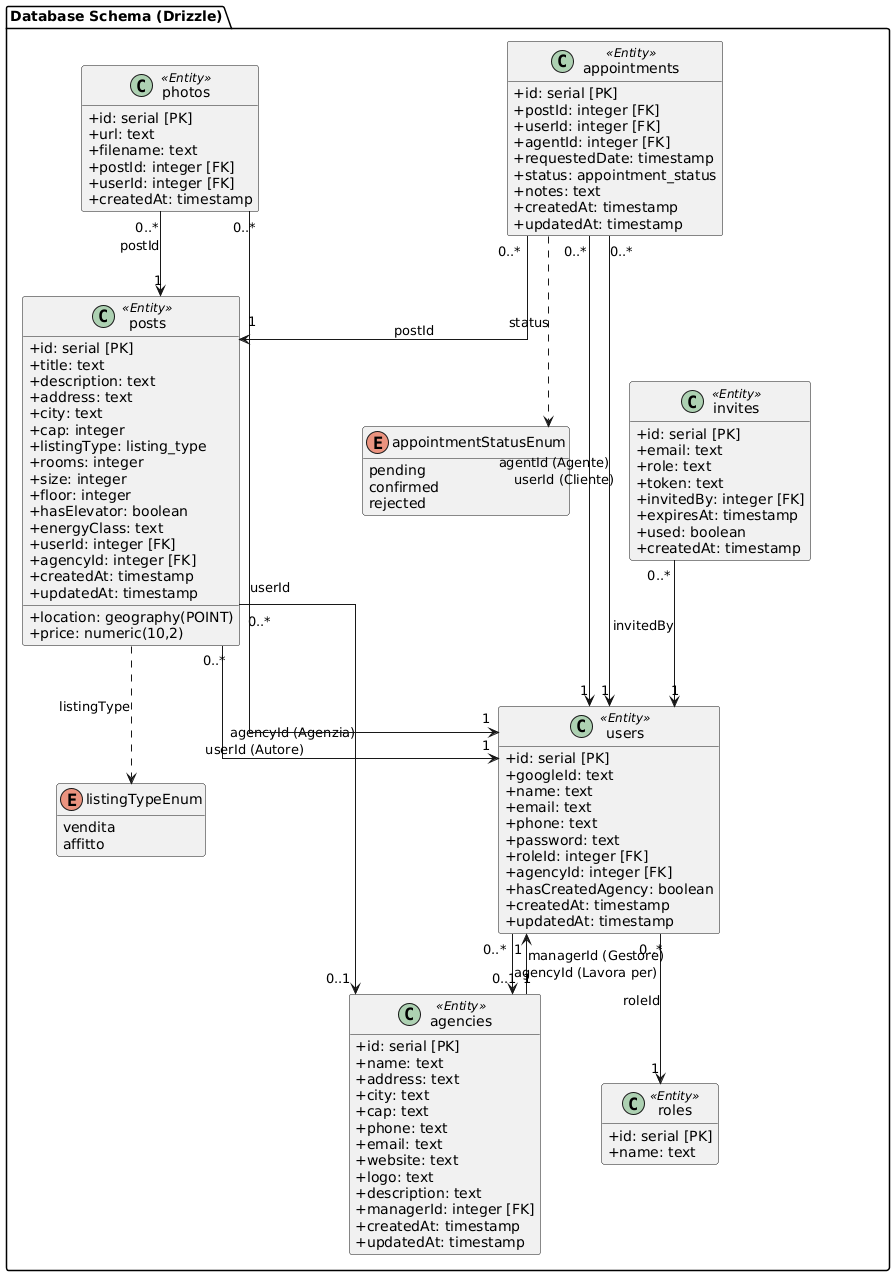

The diagram above was rendered by PlantUML. Its source (embedded in the PNG):
@startuml
' Configurazione Stile
hide empty members
skinparam classAttributeIconSize 0
skinparam linetype ortho
skinparam nodesep 60
skinparam ranksep 60

package "Database Schema (Drizzle)" {

    class roles <<Entity>> {
        + id: serial [PK]
        + name: text
    }

    class users <<Entity>> {
        + id: serial [PK]
        + googleId: text
        + name: text
        + email: text
        + phone: text
        + password: text
        + roleId: integer [FK]
        + agencyId: integer [FK]
        + hasCreatedAgency: boolean
        + createdAt: timestamp
        + updatedAt: timestamp
    }

    class agencies <<Entity>> {
        + id: serial [PK]
        + name: text
        + address: text
        + city: text
        + cap: text
        + phone: text
        + email: text
        + website: text
        + logo: text
        + description: text
        + managerId: integer [FK]
        + createdAt: timestamp
        + updatedAt: timestamp
    }

    class posts <<Entity>> {
        + id: serial [PK]
        + title: text
        + description: text
        + location: geography(POINT)
        + address: text
        + city: text
        + cap: integer
        + price: numeric(10,2)
        + listingType: listing_type
        + rooms: integer
        + size: integer
        + floor: integer
        + hasElevator: boolean
        + energyClass: text
        + userId: integer [FK]
        + agencyId: integer [FK]
        + createdAt: timestamp
        + updatedAt: timestamp
    }

    class photos <<Entity>> {
        + id: serial [PK]
        + url: text
        + filename: text
        + postId: integer [FK]
        + userId: integer [FK]
        + createdAt: timestamp
    }

    class appointments <<Entity>> {
        + id: serial [PK]
        + postId: integer [FK]
        + userId: integer [FK]
        + agentId: integer [FK]
        + requestedDate: timestamp
        + status: appointment_status
        + notes: text
        + createdAt: timestamp
        + updatedAt: timestamp
    }

    class invites <<Entity>> {
        + id: serial [PK]
        + email: text
        + role: text
        + token: text
        + invitedBy: integer [FK]
        + expiresAt: timestamp
        + used: boolean
        + createdAt: timestamp
    }

    ' Enums
    enum listingTypeEnum {
        vendita
        affitto
    }

    enum appointmentStatusEnum {
        pending
        confirmed
        rejected
    }
}

' Relazioni

' Users & Roles
users "0..*" --> "1" roles : roleId

' Users & Agencies (Relazione Circolare)
agencies "1" --> "1" users : managerId (Gestore)
users "0..*" --> "0..1" agencies : agencyId (Lavora per)

' Posts
posts "0..*" --> "1" users : userId (Autore)
posts "0..*" --> "0..1" agencies : agencyId (Agenzia)
posts ..> listingTypeEnum : listingType

' Photos
photos "0..*" --> "1" posts : postId
photos "0..*" --> "1" users : userId

' Appointments
appointments "0..*" --> "1" posts : postId
appointments "0..*" --> "1" users : userId (Cliente)
appointments "0..*" --> "1" users : agentId (Agente)
appointments ..> appointmentStatusEnum : status

' Invites
invites "0..*" --> "1" users : invitedBy
@enduml